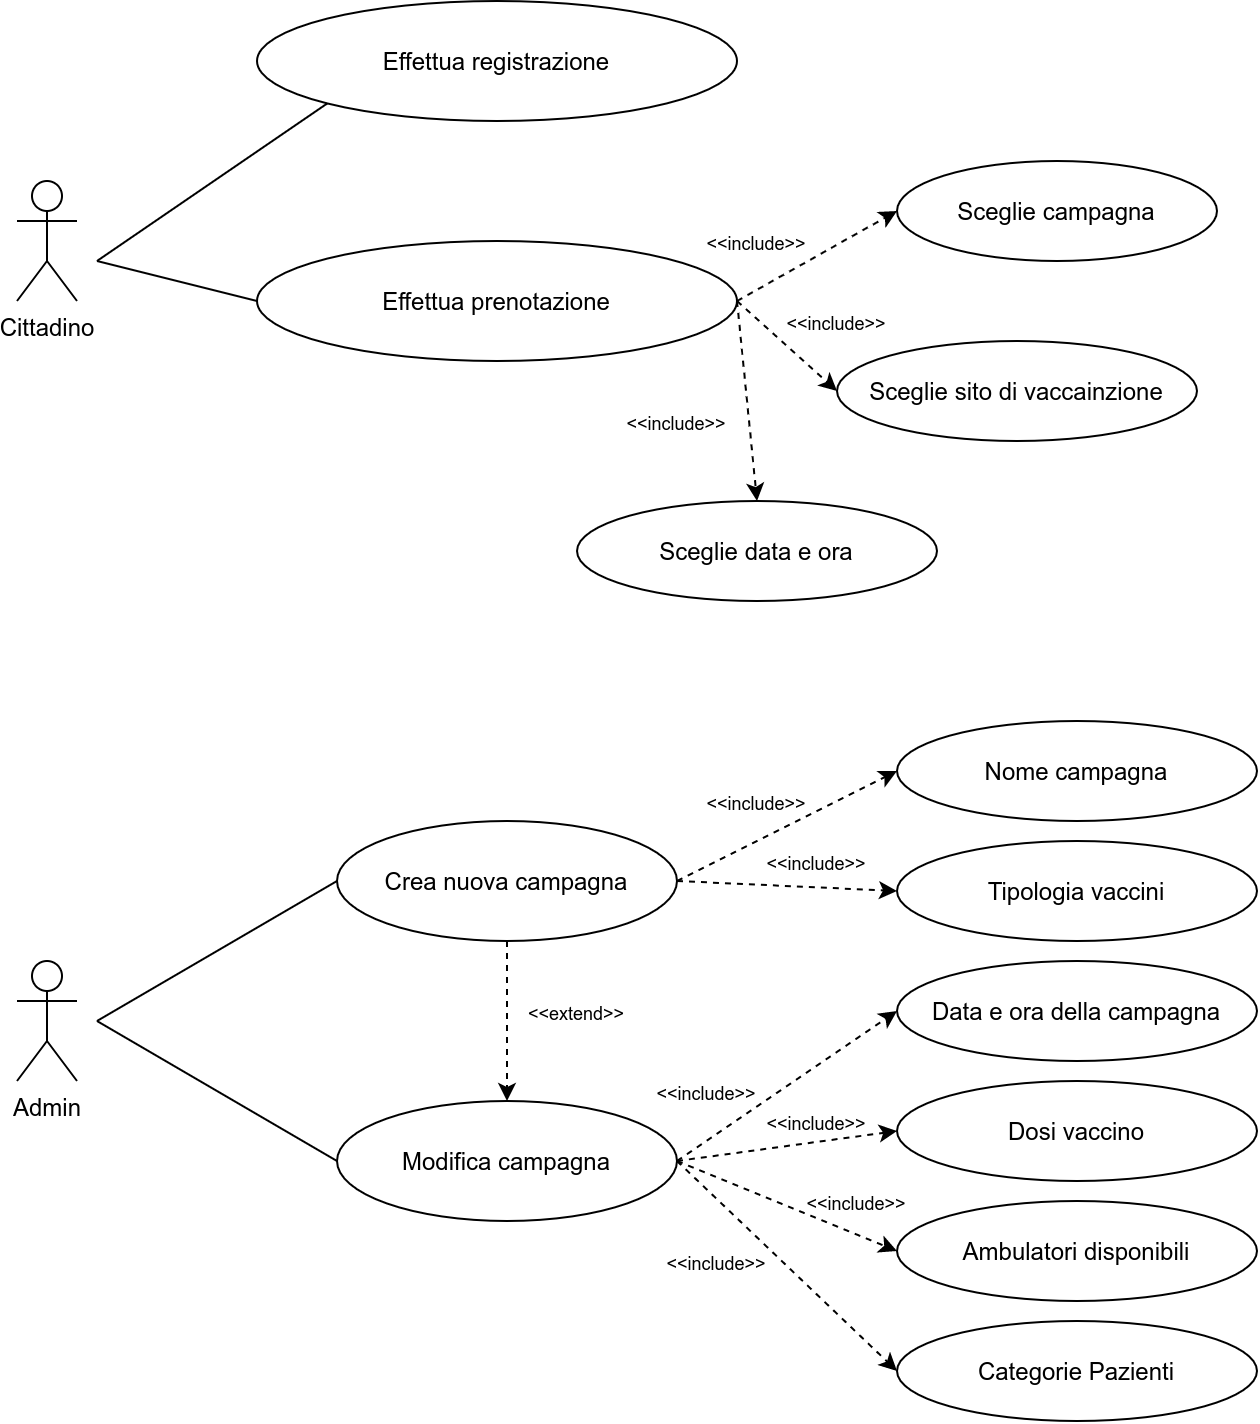

The diagram above was exported from draw.io. Its source (the exported page's mxGraphModel, read from the mxfile embedded in the PNG):
<mxGraphModel dx="652" dy="409" grid="1" gridSize="10" guides="1" tooltips="1" connect="1" arrows="1" fold="1" page="1" pageScale="1" pageWidth="850" pageHeight="1100" math="0" shadow="0">
  <root>
    <mxCell id="0" />
    <mxCell id="1" parent="0" />
    <mxCell id="lgoHSuJ3z6uDtY-eBXZM-2" value="Cittadino" style="shape=umlActor;verticalLabelPosition=bottom;verticalAlign=top;html=1;outlineConnect=0;" parent="1" vertex="1">
      <mxGeometry x="80" y="170" width="30" height="60" as="geometry" />
    </mxCell>
    <mxCell id="lgoHSuJ3z6uDtY-eBXZM-3" value="Effettua registrazione" style="ellipse;whiteSpace=wrap;html=1;" parent="1" vertex="1">
      <mxGeometry x="200" y="80" width="240" height="60" as="geometry" />
    </mxCell>
    <mxCell id="lgoHSuJ3z6uDtY-eBXZM-4" value="" style="endArrow=none;html=1;entryX=0;entryY=1;entryDx=0;entryDy=0;" parent="1" target="lgoHSuJ3z6uDtY-eBXZM-3" edge="1">
      <mxGeometry width="50" height="50" relative="1" as="geometry">
        <mxPoint x="120" y="210" as="sourcePoint" />
        <mxPoint x="310" y="240" as="targetPoint" />
      </mxGeometry>
    </mxCell>
    <mxCell id="lgoHSuJ3z6uDtY-eBXZM-8" value="Effettua prenotazione" style="ellipse;whiteSpace=wrap;html=1;" parent="1" vertex="1">
      <mxGeometry x="200" y="200" width="240" height="60" as="geometry" />
    </mxCell>
    <mxCell id="lgoHSuJ3z6uDtY-eBXZM-11" value="" style="endArrow=none;html=1;entryX=0;entryY=0.5;entryDx=0;entryDy=0;" parent="1" target="lgoHSuJ3z6uDtY-eBXZM-8" edge="1">
      <mxGeometry width="50" height="50" relative="1" as="geometry">
        <mxPoint x="120" y="210" as="sourcePoint" />
        <mxPoint x="280" y="310" as="targetPoint" />
      </mxGeometry>
    </mxCell>
    <mxCell id="lgoHSuJ3z6uDtY-eBXZM-12" value="Sceglie campagna" style="ellipse;whiteSpace=wrap;html=1;" parent="1" vertex="1">
      <mxGeometry x="520" y="160" width="160" height="50" as="geometry" />
    </mxCell>
    <mxCell id="lgoHSuJ3z6uDtY-eBXZM-13" value="Sceglie sito di vaccainzione" style="ellipse;whiteSpace=wrap;html=1;" parent="1" vertex="1">
      <mxGeometry x="490" y="250" width="180" height="50" as="geometry" />
    </mxCell>
    <mxCell id="lgoHSuJ3z6uDtY-eBXZM-14" value="Sceglie data e ora" style="ellipse;whiteSpace=wrap;html=1;" parent="1" vertex="1">
      <mxGeometry x="360" y="330" width="180" height="50" as="geometry" />
    </mxCell>
    <mxCell id="lgoHSuJ3z6uDtY-eBXZM-15" value="" style="endArrow=classic;html=1;entryX=0;entryY=0.5;entryDx=0;entryDy=0;dashed=1;" parent="1" target="lgoHSuJ3z6uDtY-eBXZM-12" edge="1">
      <mxGeometry width="50" height="50" relative="1" as="geometry">
        <mxPoint x="440" y="230" as="sourcePoint" />
        <mxPoint x="490" y="180" as="targetPoint" />
      </mxGeometry>
    </mxCell>
    <mxCell id="lgoHSuJ3z6uDtY-eBXZM-16" value="" style="endArrow=classic;html=1;dashed=1;entryX=0;entryY=0.5;entryDx=0;entryDy=0;" parent="1" target="lgoHSuJ3z6uDtY-eBXZM-13" edge="1">
      <mxGeometry width="50" height="50" relative="1" as="geometry">
        <mxPoint x="440" y="230" as="sourcePoint" />
        <mxPoint x="390" y="290" as="targetPoint" />
      </mxGeometry>
    </mxCell>
    <mxCell id="lgoHSuJ3z6uDtY-eBXZM-17" value="" style="endArrow=classic;html=1;dashed=1;exitX=1;exitY=0.5;exitDx=0;exitDy=0;entryX=0.5;entryY=0;entryDx=0;entryDy=0;" parent="1" source="lgoHSuJ3z6uDtY-eBXZM-8" target="lgoHSuJ3z6uDtY-eBXZM-14" edge="1">
      <mxGeometry width="50" height="50" relative="1" as="geometry">
        <mxPoint x="370" y="330" as="sourcePoint" />
        <mxPoint x="420" y="280" as="targetPoint" />
      </mxGeometry>
    </mxCell>
    <mxCell id="lgoHSuJ3z6uDtY-eBXZM-18" value="&lt;font style=&quot;font-size: 9px&quot;&gt;&amp;lt;&amp;lt;include&amp;gt;&amp;gt;&lt;/font&gt;" style="text;html=1;strokeColor=none;fillColor=none;align=center;verticalAlign=middle;whiteSpace=wrap;rounded=0;" parent="1" vertex="1">
      <mxGeometry x="430" y="190" width="40" height="20" as="geometry" />
    </mxCell>
    <mxCell id="lgoHSuJ3z6uDtY-eBXZM-19" value="&lt;font style=&quot;font-size: 9px&quot;&gt;&amp;lt;&amp;lt;include&amp;gt;&amp;gt;&lt;/font&gt;" style="text;html=1;strokeColor=none;fillColor=none;align=center;verticalAlign=middle;whiteSpace=wrap;rounded=0;" parent="1" vertex="1">
      <mxGeometry x="470" y="230" width="40" height="20" as="geometry" />
    </mxCell>
    <mxCell id="lgoHSuJ3z6uDtY-eBXZM-20" value="&lt;font style=&quot;font-size: 9px&quot;&gt;&amp;lt;&amp;lt;include&amp;gt;&amp;gt;&lt;/font&gt;" style="text;html=1;strokeColor=none;fillColor=none;align=center;verticalAlign=middle;whiteSpace=wrap;rounded=0;" parent="1" vertex="1">
      <mxGeometry x="390" y="280" width="40" height="20" as="geometry" />
    </mxCell>
    <mxCell id="rm3imUVBMeOd7DhJqMyk-1" value="Admin" style="shape=umlActor;verticalLabelPosition=bottom;verticalAlign=top;html=1;outlineConnect=0;" parent="1" vertex="1">
      <mxGeometry x="80" y="560" width="30" height="60" as="geometry" />
    </mxCell>
    <mxCell id="rm3imUVBMeOd7DhJqMyk-2" value="" style="endArrow=none;html=1;" parent="1" edge="1">
      <mxGeometry width="50" height="50" relative="1" as="geometry">
        <mxPoint x="120" y="590" as="sourcePoint" />
        <mxPoint x="240" y="520" as="targetPoint" />
      </mxGeometry>
    </mxCell>
    <mxCell id="rm3imUVBMeOd7DhJqMyk-3" value="" style="endArrow=none;html=1;" parent="1" edge="1">
      <mxGeometry width="50" height="50" relative="1" as="geometry">
        <mxPoint x="120" y="590" as="sourcePoint" />
        <mxPoint x="240" y="660" as="targetPoint" />
      </mxGeometry>
    </mxCell>
    <mxCell id="rm3imUVBMeOd7DhJqMyk-4" value="" style="ellipse;whiteSpace=wrap;html=1;" parent="1" vertex="1">
      <mxGeometry x="240" y="490" width="170" height="60" as="geometry" />
    </mxCell>
    <mxCell id="rm3imUVBMeOd7DhJqMyk-5" value="" style="ellipse;whiteSpace=wrap;html=1;" parent="1" vertex="1">
      <mxGeometry x="240" y="630" width="170" height="60" as="geometry" />
    </mxCell>
    <mxCell id="rm3imUVBMeOd7DhJqMyk-6" value="Crea nuova campagna" style="text;html=1;strokeColor=none;fillColor=none;align=center;verticalAlign=middle;whiteSpace=wrap;rounded=0;" parent="1" vertex="1">
      <mxGeometry x="255" y="510" width="140" height="20" as="geometry" />
    </mxCell>
    <mxCell id="rm3imUVBMeOd7DhJqMyk-7" value="Modifica campagna" style="text;html=1;strokeColor=none;fillColor=none;align=center;verticalAlign=middle;whiteSpace=wrap;rounded=0;" parent="1" vertex="1">
      <mxGeometry x="260" y="650" width="130" height="20" as="geometry" />
    </mxCell>
    <mxCell id="rm3imUVBMeOd7DhJqMyk-8" value="" style="ellipse;whiteSpace=wrap;html=1;" parent="1" vertex="1">
      <mxGeometry x="520" y="440" width="180" height="50" as="geometry" />
    </mxCell>
    <mxCell id="rm3imUVBMeOd7DhJqMyk-9" value="" style="ellipse;whiteSpace=wrap;html=1;" parent="1" vertex="1">
      <mxGeometry x="520" y="500" width="180" height="50" as="geometry" />
    </mxCell>
    <mxCell id="rm3imUVBMeOd7DhJqMyk-10" value="" style="ellipse;whiteSpace=wrap;html=1;" parent="1" vertex="1">
      <mxGeometry x="520" y="560" width="180" height="50" as="geometry" />
    </mxCell>
    <mxCell id="rm3imUVBMeOd7DhJqMyk-11" value="" style="ellipse;whiteSpace=wrap;html=1;" parent="1" vertex="1">
      <mxGeometry x="520" y="620" width="180" height="50" as="geometry" />
    </mxCell>
    <mxCell id="rm3imUVBMeOd7DhJqMyk-12" value="" style="ellipse;whiteSpace=wrap;html=1;" parent="1" vertex="1">
      <mxGeometry x="520" y="680" width="180" height="50" as="geometry" />
    </mxCell>
    <mxCell id="rm3imUVBMeOd7DhJqMyk-13" value="" style="ellipse;whiteSpace=wrap;html=1;" parent="1" vertex="1">
      <mxGeometry x="520" y="740" width="180" height="50" as="geometry" />
    </mxCell>
    <mxCell id="rm3imUVBMeOd7DhJqMyk-14" value="Nome campagna" style="text;html=1;strokeColor=none;fillColor=none;align=center;verticalAlign=middle;whiteSpace=wrap;rounded=0;" parent="1" vertex="1">
      <mxGeometry x="530" y="455" width="160" height="20" as="geometry" />
    </mxCell>
    <mxCell id="rm3imUVBMeOd7DhJqMyk-15" value="Tipologia vaccini&lt;span style=&quot;color: rgba(0 , 0 , 0 , 0) ; font-family: monospace ; font-size: 0px&quot;&gt;%3CmxGraphModel%3E%3Croot%3E%3CmxCell%20id%3D%220%22%2F%3E%3CmxCell%20id%3D%221%22%20parent%3D%220%22%2F%3E%3CmxCell%20id%3D%222%22%20value%3D%22Nome%20campagna%22%20style%3D%22text%3Bhtml%3D1%3BstrokeColor%3Dnone%3BfillColor%3Dnone%3Balign%3Dcenter%3BverticalAlign%3Dmiddle%3BwhiteSpace%3Dwrap%3Brounded%3D0%3B%22%20vertex%3D%221%22%20parent%3D%221%22%3E%3CmxGeometry%20x%3D%22530%22%20y%3D%22145%22%20width%3D%22160%22%20height%3D%2220%22%20as%3D%22geometry%22%2F%3E%3C%2FmxCell%3E%3C%2Froot%3E%3C%2FmxGraphModel%3E&lt;/span&gt;" style="text;html=1;strokeColor=none;fillColor=none;align=center;verticalAlign=middle;whiteSpace=wrap;rounded=0;" parent="1" vertex="1">
      <mxGeometry x="530" y="515" width="160" height="20" as="geometry" />
    </mxCell>
    <mxCell id="rm3imUVBMeOd7DhJqMyk-16" value="Data e ora della campagna" style="text;html=1;strokeColor=none;fillColor=none;align=center;verticalAlign=middle;whiteSpace=wrap;rounded=0;" parent="1" vertex="1">
      <mxGeometry x="530" y="575" width="160" height="20" as="geometry" />
    </mxCell>
    <mxCell id="rm3imUVBMeOd7DhJqMyk-17" value="Dosi vaccino" style="text;html=1;strokeColor=none;fillColor=none;align=center;verticalAlign=middle;whiteSpace=wrap;rounded=0;" parent="1" vertex="1">
      <mxGeometry x="530" y="635" width="160" height="20" as="geometry" />
    </mxCell>
    <mxCell id="rm3imUVBMeOd7DhJqMyk-18" value="Ambulatori disponibili" style="text;html=1;strokeColor=none;fillColor=none;align=center;verticalAlign=middle;whiteSpace=wrap;rounded=0;" parent="1" vertex="1">
      <mxGeometry x="530" y="695" width="160" height="20" as="geometry" />
    </mxCell>
    <mxCell id="rm3imUVBMeOd7DhJqMyk-19" value="Categorie Pazienti" style="text;html=1;strokeColor=none;fillColor=none;align=center;verticalAlign=middle;whiteSpace=wrap;rounded=0;" parent="1" vertex="1">
      <mxGeometry x="530" y="755" width="160" height="20" as="geometry" />
    </mxCell>
    <mxCell id="xcwiz_hw0H6UJp4cABHx-3" value="" style="endArrow=classic;html=1;dashed=1;exitX=1;exitY=0.5;exitDx=0;exitDy=0;entryX=0;entryY=0.5;entryDx=0;entryDy=0;" parent="1" source="rm3imUVBMeOd7DhJqMyk-5" target="rm3imUVBMeOd7DhJqMyk-13" edge="1">
      <mxGeometry width="50" height="50" relative="1" as="geometry">
        <mxPoint x="410" y="770" as="sourcePoint" />
        <mxPoint x="460" y="720" as="targetPoint" />
      </mxGeometry>
    </mxCell>
    <mxCell id="xcwiz_hw0H6UJp4cABHx-4" value="" style="endArrow=classic;html=1;dashed=1;entryX=0;entryY=0.5;entryDx=0;entryDy=0;" parent="1" target="rm3imUVBMeOd7DhJqMyk-12" edge="1">
      <mxGeometry width="50" height="50" relative="1" as="geometry">
        <mxPoint x="410" y="660" as="sourcePoint" />
        <mxPoint x="500" y="610" as="targetPoint" />
      </mxGeometry>
    </mxCell>
    <mxCell id="xcwiz_hw0H6UJp4cABHx-5" value="" style="endArrow=classic;html=1;dashed=1;exitX=1;exitY=0.5;exitDx=0;exitDy=0;entryX=0;entryY=0.5;entryDx=0;entryDy=0;" parent="1" source="rm3imUVBMeOd7DhJqMyk-5" target="rm3imUVBMeOd7DhJqMyk-11" edge="1">
      <mxGeometry width="50" height="50" relative="1" as="geometry">
        <mxPoint x="330" y="810" as="sourcePoint" />
        <mxPoint x="380" y="760" as="targetPoint" />
      </mxGeometry>
    </mxCell>
    <mxCell id="xcwiz_hw0H6UJp4cABHx-6" value="" style="endArrow=classic;html=1;dashed=1;exitX=1;exitY=0.5;exitDx=0;exitDy=0;entryX=0;entryY=0.5;entryDx=0;entryDy=0;" parent="1" source="rm3imUVBMeOd7DhJqMyk-5" target="rm3imUVBMeOd7DhJqMyk-10" edge="1">
      <mxGeometry width="50" height="50" relative="1" as="geometry">
        <mxPoint x="450" y="550" as="sourcePoint" />
        <mxPoint x="500" y="500" as="targetPoint" />
      </mxGeometry>
    </mxCell>
    <mxCell id="xcwiz_hw0H6UJp4cABHx-7" value="&lt;font style=&quot;font-size: 9px&quot;&gt;&amp;lt;&amp;lt;include&amp;gt;&amp;gt;&lt;/font&gt;" style="text;html=1;strokeColor=none;fillColor=none;align=center;verticalAlign=middle;whiteSpace=wrap;rounded=0;" parent="1" vertex="1">
      <mxGeometry x="405" y="615" width="40" height="20" as="geometry" />
    </mxCell>
    <mxCell id="xcwiz_hw0H6UJp4cABHx-8" value="&lt;font style=&quot;font-size: 9px&quot;&gt;&amp;lt;&amp;lt;include&amp;gt;&amp;gt;&lt;/font&gt;" style="text;html=1;strokeColor=none;fillColor=none;align=center;verticalAlign=middle;whiteSpace=wrap;rounded=0;" parent="1" vertex="1">
      <mxGeometry x="460" y="630" width="40" height="20" as="geometry" />
    </mxCell>
    <mxCell id="xcwiz_hw0H6UJp4cABHx-9" value="&lt;font style=&quot;font-size: 9px&quot;&gt;&amp;lt;&amp;lt;include&amp;gt;&amp;gt;&lt;/font&gt;" style="text;html=1;strokeColor=none;fillColor=none;align=center;verticalAlign=middle;whiteSpace=wrap;rounded=0;" parent="1" vertex="1">
      <mxGeometry x="480" y="670" width="40" height="20" as="geometry" />
    </mxCell>
    <mxCell id="xcwiz_hw0H6UJp4cABHx-10" value="&lt;font style=&quot;font-size: 9px&quot;&gt;&amp;lt;&amp;lt;include&amp;gt;&amp;gt;&lt;/font&gt;" style="text;html=1;strokeColor=none;fillColor=none;align=center;verticalAlign=middle;whiteSpace=wrap;rounded=0;" parent="1" vertex="1">
      <mxGeometry x="410" y="700" width="40" height="20" as="geometry" />
    </mxCell>
    <mxCell id="xcwiz_hw0H6UJp4cABHx-11" value="" style="endArrow=classic;html=1;dashed=1;exitX=1;exitY=0.5;exitDx=0;exitDy=0;entryX=0;entryY=0.5;entryDx=0;entryDy=0;" parent="1" source="rm3imUVBMeOd7DhJqMyk-4" target="rm3imUVBMeOd7DhJqMyk-8" edge="1">
      <mxGeometry width="50" height="50" relative="1" as="geometry">
        <mxPoint x="460" y="530" as="sourcePoint" />
        <mxPoint x="510" y="480" as="targetPoint" />
      </mxGeometry>
    </mxCell>
    <mxCell id="xcwiz_hw0H6UJp4cABHx-12" value="&lt;font style=&quot;font-size: 9px&quot;&gt;&amp;lt;&amp;lt;include&amp;gt;&amp;gt;&lt;/font&gt;" style="text;html=1;strokeColor=none;fillColor=none;align=center;verticalAlign=middle;whiteSpace=wrap;rounded=0;" parent="1" vertex="1">
      <mxGeometry x="430" y="470" width="40" height="20" as="geometry" />
    </mxCell>
    <mxCell id="xcwiz_hw0H6UJp4cABHx-13" value="" style="endArrow=classic;html=1;dashed=1;exitX=1;exitY=0.5;exitDx=0;exitDy=0;entryX=0;entryY=0.5;entryDx=0;entryDy=0;" parent="1" source="rm3imUVBMeOd7DhJqMyk-4" target="rm3imUVBMeOd7DhJqMyk-9" edge="1">
      <mxGeometry width="50" height="50" relative="1" as="geometry">
        <mxPoint x="430" y="590" as="sourcePoint" />
        <mxPoint x="480" y="540" as="targetPoint" />
      </mxGeometry>
    </mxCell>
    <mxCell id="xcwiz_hw0H6UJp4cABHx-14" value="&lt;font style=&quot;font-size: 9px&quot;&gt;&amp;lt;&amp;lt;include&amp;gt;&amp;gt;&lt;/font&gt;" style="text;html=1;strokeColor=none;fillColor=none;align=center;verticalAlign=middle;whiteSpace=wrap;rounded=0;" parent="1" vertex="1">
      <mxGeometry x="460" y="500" width="40" height="20" as="geometry" />
    </mxCell>
    <mxCell id="0-qOyrWDwZyZKVlZ7sgs-1" value="" style="endArrow=classic;html=1;exitX=0.5;exitY=1;exitDx=0;exitDy=0;entryX=0.5;entryY=0;entryDx=0;entryDy=0;dashed=1;" edge="1" parent="1" source="rm3imUVBMeOd7DhJqMyk-4" target="rm3imUVBMeOd7DhJqMyk-5">
      <mxGeometry width="50" height="50" relative="1" as="geometry">
        <mxPoint x="320" y="610" as="sourcePoint" />
        <mxPoint x="370" y="560" as="targetPoint" />
      </mxGeometry>
    </mxCell>
    <mxCell id="0-qOyrWDwZyZKVlZ7sgs-2" value="&lt;font style=&quot;font-size: 9px&quot;&gt;&amp;lt;&amp;lt;extend&amp;gt;&amp;gt;&lt;/font&gt;" style="text;html=1;strokeColor=none;fillColor=none;align=center;verticalAlign=middle;whiteSpace=wrap;rounded=0;" vertex="1" parent="1">
      <mxGeometry x="340" y="575" width="40" height="20" as="geometry" />
    </mxCell>
  </root>
</mxGraphModel>